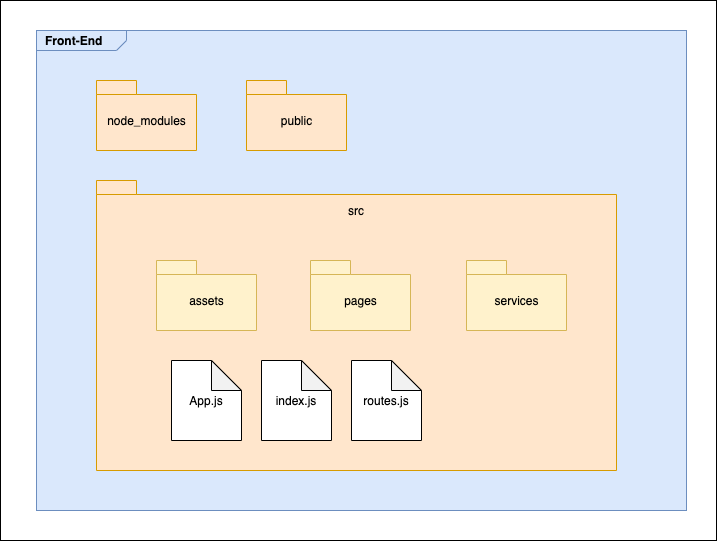

The diagram above was exported from draw.io. Its source (the exported page's mxGraphModel, read from the mxfile embedded in the PNG):
<mxGraphModel dx="1298" dy="866" grid="1" gridSize="10" guides="1" tooltips="1" connect="1" arrows="1" fold="1" page="1" pageScale="1" pageWidth="827" pageHeight="1169" math="0" shadow="0">
  <root>
    <mxCell id="0" />
    <mxCell id="1" parent="0" />
    <mxCell id="5qofIq5Khi59Vgzziqay-3" value="" style="rounded=0;whiteSpace=wrap;html=1;" vertex="1" parent="1">
      <mxGeometry x="4" y="350" width="716" height="540" as="geometry" />
    </mxCell>
    <mxCell id="IOuoQR4bNIKFEyw2VMyL-3" value="&lt;p style=&quot;margin: 0px ; margin-top: 4px ; margin-left: 10px ; text-align: left&quot;&gt;&lt;b&gt;Front-End&lt;/b&gt;&lt;/p&gt;" style="html=1;strokeWidth=1;shape=mxgraph.sysml.package;html=1;overflow=fill;whiteSpace=wrap;fillColor=#dae8fc;strokeColor=#6c8ebf;" parent="1" vertex="1">
      <mxGeometry x="40" y="380" width="650" height="480" as="geometry" />
    </mxCell>
    <mxCell id="IOuoQR4bNIKFEyw2VMyL-2" value="&lt;span style=&quot;font-weight: normal&quot;&gt;node_modules&lt;/span&gt;" style="shape=folder;fontStyle=1;spacingTop=10;tabWidth=40;tabHeight=14;tabPosition=left;html=1;fillColor=#ffe6cc;strokeColor=#d79b00;" parent="1" vertex="1">
      <mxGeometry x="100" y="430" width="100" height="70" as="geometry" />
    </mxCell>
    <mxCell id="IOuoQR4bNIKFEyw2VMyL-6" value="&lt;span style=&quot;font-weight: normal&quot;&gt;public&lt;/span&gt;" style="shape=folder;fontStyle=1;spacingTop=10;tabWidth=40;tabHeight=14;tabPosition=left;html=1;fillColor=#ffe6cc;strokeColor=#d79b00;" parent="1" vertex="1">
      <mxGeometry x="250" y="430" width="100" height="70" as="geometry" />
    </mxCell>
    <mxCell id="IOuoQR4bNIKFEyw2VMyL-8" value="" style="shape=folder;fontStyle=1;spacingTop=10;tabWidth=40;tabHeight=14;tabPosition=left;html=1;align=center;fillColor=#ffe6cc;strokeColor=#d79b00;" parent="1" vertex="1">
      <mxGeometry x="100" y="530" width="520" height="290" as="geometry" />
    </mxCell>
    <mxCell id="IOuoQR4bNIKFEyw2VMyL-10" value="src" style="text;html=1;strokeColor=none;fillColor=none;align=center;verticalAlign=middle;whiteSpace=wrap;rounded=0;" parent="1" vertex="1">
      <mxGeometry x="340" y="550" width="40" height="20" as="geometry" />
    </mxCell>
    <mxCell id="IOuoQR4bNIKFEyw2VMyL-12" value="&lt;span style=&quot;font-weight: 400&quot;&gt;assets&lt;/span&gt;" style="shape=folder;fontStyle=1;spacingTop=10;tabWidth=40;tabHeight=14;tabPosition=left;html=1;fillColor=#fff2cc;strokeColor=#d6b656;" parent="1" vertex="1">
      <mxGeometry x="160" y="610" width="100" height="70" as="geometry" />
    </mxCell>
    <mxCell id="IOuoQR4bNIKFEyw2VMyL-15" value="&lt;span style=&quot;font-weight: 400&quot;&gt;pages&lt;/span&gt;" style="shape=folder;fontStyle=1;spacingTop=10;tabWidth=40;tabHeight=14;tabPosition=left;html=1;fillColor=#fff2cc;strokeColor=#d6b656;" parent="1" vertex="1">
      <mxGeometry x="314" y="610" width="100" height="70" as="geometry" />
    </mxCell>
    <mxCell id="IOuoQR4bNIKFEyw2VMyL-16" value="&lt;span style=&quot;font-weight: 400&quot;&gt;services&lt;/span&gt;" style="shape=folder;fontStyle=1;spacingTop=10;tabWidth=40;tabHeight=14;tabPosition=left;html=1;fillColor=#fff2cc;strokeColor=#d6b656;" parent="1" vertex="1">
      <mxGeometry x="470" y="610" width="100" height="70" as="geometry" />
    </mxCell>
    <mxCell id="IOuoQR4bNIKFEyw2VMyL-17" value="App.js" style="shape=note;whiteSpace=wrap;html=1;backgroundOutline=1;darkOpacity=0.05;" parent="1" vertex="1">
      <mxGeometry x="175" y="710" width="70" height="80" as="geometry" />
    </mxCell>
    <mxCell id="IOuoQR4bNIKFEyw2VMyL-19" value="index.js" style="shape=note;whiteSpace=wrap;html=1;backgroundOutline=1;darkOpacity=0.05;" parent="1" vertex="1">
      <mxGeometry x="265" y="710" width="70" height="80" as="geometry" />
    </mxCell>
    <mxCell id="IOuoQR4bNIKFEyw2VMyL-20" value="routes.js" style="shape=note;whiteSpace=wrap;html=1;backgroundOutline=1;darkOpacity=0.05;" parent="1" vertex="1">
      <mxGeometry x="355" y="710" width="70" height="80" as="geometry" />
    </mxCell>
  </root>
</mxGraphModel>